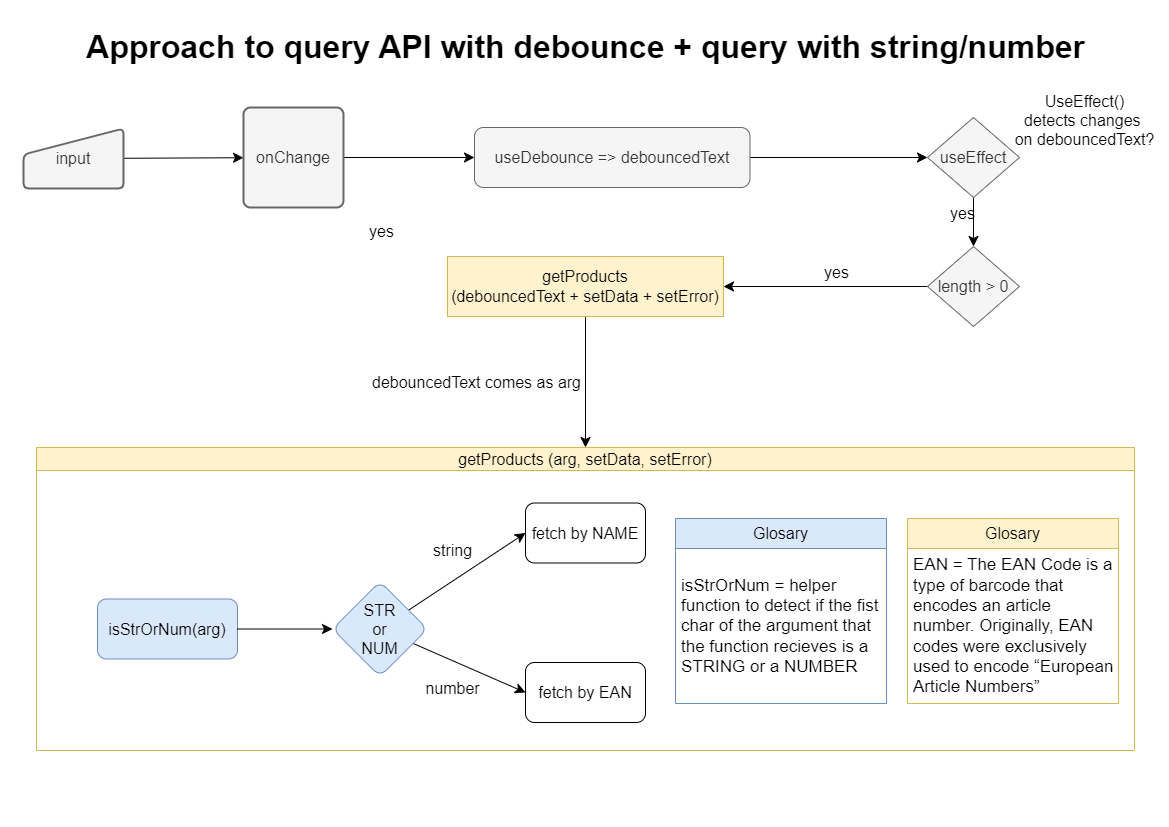

The diagram above was exported from draw.io. Its source (the exported page's mxGraphModel, read from the mxfile embedded in the PNG):
<mxGraphModel dx="1434" dy="756" grid="0" gridSize="10" guides="1" tooltips="1" connect="1" arrows="1" fold="1" page="1" pageScale="1" pageWidth="1169" pageHeight="827" math="0" shadow="0">
  <root>
    <mxCell id="0" />
    <mxCell id="1" parent="0" />
    <mxCell id="D57O0LEhC1wbpuYT85DW-1" value="&lt;h1&gt;Approach to query API with debounce + query with string/number&lt;/h1&gt;" style="text;html=1;align=center;verticalAlign=middle;resizable=0;points=[];autosize=1;strokeColor=none;fillColor=none;fontSize=16;" vertex="1" parent="1">
      <mxGeometry x="76" width="1017" height="93" as="geometry" />
    </mxCell>
    <mxCell id="D57O0LEhC1wbpuYT85DW-24" style="edgeStyle=none;curved=1;rounded=0;orthogonalLoop=1;jettySize=auto;html=1;exitX=1;exitY=0.5;exitDx=0;exitDy=0;entryX=0;entryY=0.5;entryDx=0;entryDy=0;fontSize=12;startSize=8;endSize=8;" edge="1" parent="1" source="D57O0LEhC1wbpuYT85DW-5" target="D57O0LEhC1wbpuYT85DW-10">
      <mxGeometry relative="1" as="geometry" />
    </mxCell>
    <mxCell id="D57O0LEhC1wbpuYT85DW-5" value="useDebounce =&amp;gt; debouncedText" style="rounded=1;whiteSpace=wrap;html=1;fontSize=16;fillColor=#f5f5f5;fontColor=#333333;strokeColor=#666666;" vertex="1" parent="1">
      <mxGeometry x="474" y="127" width="275.5" height="60" as="geometry" />
    </mxCell>
    <mxCell id="D57O0LEhC1wbpuYT85DW-9" value="yes" style="text;html=1;align=center;verticalAlign=middle;resizable=0;points=[];autosize=1;strokeColor=none;fillColor=none;fontSize=16;" vertex="1" parent="1">
      <mxGeometry x="359" y="215" width="43" height="31" as="geometry" />
    </mxCell>
    <mxCell id="D57O0LEhC1wbpuYT85DW-39" style="edgeStyle=none;curved=1;rounded=0;orthogonalLoop=1;jettySize=auto;html=1;entryX=0.5;entryY=0;entryDx=0;entryDy=0;fontSize=12;startSize=8;endSize=8;" edge="1" parent="1" source="D57O0LEhC1wbpuYT85DW-10" target="D57O0LEhC1wbpuYT85DW-37">
      <mxGeometry relative="1" as="geometry" />
    </mxCell>
    <mxCell id="D57O0LEhC1wbpuYT85DW-10" value="useEffect" style="rhombus;whiteSpace=wrap;html=1;fontSize=16;fillColor=#f5f5f5;strokeColor=#666666;fontColor=#333333;" vertex="1" parent="1">
      <mxGeometry x="927" y="117" width="92" height="80" as="geometry" />
    </mxCell>
    <mxCell id="D57O0LEhC1wbpuYT85DW-19" value="UseEffect()&lt;br&gt;detects changes&amp;nbsp;&lt;br&gt;on debouncedText?" style="text;html=1;align=center;verticalAlign=middle;resizable=0;points=[];autosize=1;strokeColor=none;fillColor=none;fontSize=16;" vertex="1" parent="1">
      <mxGeometry x="1005" y="85" width="158" height="70" as="geometry" />
    </mxCell>
    <mxCell id="D57O0LEhC1wbpuYT85DW-20" value="yes" style="text;html=1;align=center;verticalAlign=middle;resizable=0;points=[];autosize=1;strokeColor=none;fillColor=none;fontSize=16;" vertex="1" parent="1">
      <mxGeometry x="940" y="197" width="43" height="31" as="geometry" />
    </mxCell>
    <mxCell id="D57O0LEhC1wbpuYT85DW-29" style="edgeStyle=none;curved=1;rounded=0;orthogonalLoop=1;jettySize=auto;html=1;fontSize=12;startSize=8;endSize=8;" edge="1" parent="1" source="D57O0LEhC1wbpuYT85DW-21" target="D57O0LEhC1wbpuYT85DW-28">
      <mxGeometry relative="1" as="geometry" />
    </mxCell>
    <mxCell id="D57O0LEhC1wbpuYT85DW-21" value="input" style="html=1;strokeWidth=2;shape=manualInput;whiteSpace=wrap;rounded=1;size=26;arcSize=11;fontSize=16;fillColor=#f5f5f5;fontColor=#333333;strokeColor=#666666;" vertex="1" parent="1">
      <mxGeometry x="23" y="128" width="100" height="60" as="geometry" />
    </mxCell>
    <mxCell id="D57O0LEhC1wbpuYT85DW-36" style="edgeStyle=none;curved=1;rounded=0;orthogonalLoop=1;jettySize=auto;html=1;fontSize=12;startSize=8;endSize=8;" edge="1" parent="1" source="D57O0LEhC1wbpuYT85DW-26" target="D57O0LEhC1wbpuYT85DW-34">
      <mxGeometry relative="1" as="geometry" />
    </mxCell>
    <mxCell id="D57O0LEhC1wbpuYT85DW-26" value="getProducts&lt;br&gt;(debouncedText + setData + setError)" style="whiteSpace=wrap;html=1;fontSize=16;fillColor=#fff2cc;strokeColor=#d6b656;" vertex="1" parent="1">
      <mxGeometry x="447" y="256" width="276" height="60" as="geometry" />
    </mxCell>
    <mxCell id="D57O0LEhC1wbpuYT85DW-30" style="edgeStyle=none;curved=1;rounded=0;orthogonalLoop=1;jettySize=auto;html=1;fontSize=12;startSize=8;endSize=8;" edge="1" parent="1" source="D57O0LEhC1wbpuYT85DW-28" target="D57O0LEhC1wbpuYT85DW-5">
      <mxGeometry relative="1" as="geometry" />
    </mxCell>
    <mxCell id="D57O0LEhC1wbpuYT85DW-28" value="onChange" style="rounded=1;whiteSpace=wrap;html=1;absoluteArcSize=1;arcSize=14;strokeWidth=2;fontSize=16;fillColor=#f5f5f5;fontColor=#333333;strokeColor=#666666;" vertex="1" parent="1">
      <mxGeometry x="243" y="107" width="100" height="100" as="geometry" />
    </mxCell>
    <mxCell id="D57O0LEhC1wbpuYT85DW-34" value="getProducts (arg, setData, setError)" style="swimlane;whiteSpace=wrap;html=1;fontSize=16;fillColor=#fff2cc;strokeColor=#d6b656;fontColor=default;fontStyle=0" vertex="1" parent="1">
      <mxGeometry x="36" y="447" width="1098" height="303" as="geometry" />
    </mxCell>
    <mxCell id="D57O0LEhC1wbpuYT85DW-59" style="edgeStyle=none;curved=1;rounded=0;orthogonalLoop=1;jettySize=auto;html=1;entryX=0;entryY=0.5;entryDx=0;entryDy=0;fontSize=12;startSize=8;endSize=8;" edge="1" parent="D57O0LEhC1wbpuYT85DW-34" source="D57O0LEhC1wbpuYT85DW-44" target="D57O0LEhC1wbpuYT85DW-56">
      <mxGeometry relative="1" as="geometry" />
    </mxCell>
    <mxCell id="D57O0LEhC1wbpuYT85DW-60" style="edgeStyle=none;curved=1;rounded=0;orthogonalLoop=1;jettySize=auto;html=1;entryX=0;entryY=0.5;entryDx=0;entryDy=0;fontSize=12;startSize=8;endSize=8;" edge="1" parent="D57O0LEhC1wbpuYT85DW-34" source="D57O0LEhC1wbpuYT85DW-44" target="D57O0LEhC1wbpuYT85DW-54">
      <mxGeometry relative="1" as="geometry" />
    </mxCell>
    <mxCell id="D57O0LEhC1wbpuYT85DW-44" value="STR&lt;br&gt;or&lt;br&gt;NUM" style="rhombus;whiteSpace=wrap;html=1;fontSize=16;rounded=1;fillColor=#dae8fc;strokeColor=#6c8ebf;" vertex="1" parent="D57O0LEhC1wbpuYT85DW-34">
      <mxGeometry x="296" y="134" width="95" height="95" as="geometry" />
    </mxCell>
    <mxCell id="D57O0LEhC1wbpuYT85DW-43" value="isStrOrNum(arg)" style="rounded=1;whiteSpace=wrap;html=1;fontSize=16;fillColor=#dae8fc;strokeColor=#6c8ebf;" vertex="1" parent="D57O0LEhC1wbpuYT85DW-34">
      <mxGeometry x="61" y="151.5" width="140" height="60" as="geometry" />
    </mxCell>
    <mxCell id="D57O0LEhC1wbpuYT85DW-45" value="" style="edgeStyle=none;curved=1;rounded=0;orthogonalLoop=1;jettySize=auto;html=1;fontSize=12;startSize=8;endSize=8;" edge="1" parent="D57O0LEhC1wbpuYT85DW-34" source="D57O0LEhC1wbpuYT85DW-43" target="D57O0LEhC1wbpuYT85DW-44">
      <mxGeometry relative="1" as="geometry" />
    </mxCell>
    <mxCell id="D57O0LEhC1wbpuYT85DW-50" value="string" style="text;html=1;align=center;verticalAlign=middle;resizable=0;points=[];autosize=1;strokeColor=none;fillColor=none;fontSize=16;" vertex="1" parent="D57O0LEhC1wbpuYT85DW-34">
      <mxGeometry x="387.5" y="87" width="57" height="31" as="geometry" />
    </mxCell>
    <mxCell id="D57O0LEhC1wbpuYT85DW-52" value="number" style="text;html=1;align=center;verticalAlign=middle;resizable=0;points=[];autosize=1;strokeColor=none;fillColor=none;fontSize=16;" vertex="1" parent="D57O0LEhC1wbpuYT85DW-34">
      <mxGeometry x="380" y="225" width="72" height="31" as="geometry" />
    </mxCell>
    <mxCell id="D57O0LEhC1wbpuYT85DW-54" value="fetch by NAME" style="whiteSpace=wrap;html=1;fontSize=16;rounded=1;" vertex="1" parent="D57O0LEhC1wbpuYT85DW-34">
      <mxGeometry x="489" y="55.5" width="120" height="60" as="geometry" />
    </mxCell>
    <mxCell id="D57O0LEhC1wbpuYT85DW-56" value="fetch by EAN" style="whiteSpace=wrap;html=1;fontSize=16;rounded=1;" vertex="1" parent="D57O0LEhC1wbpuYT85DW-34">
      <mxGeometry x="489" y="215" width="120" height="60" as="geometry" />
    </mxCell>
    <mxCell id="D57O0LEhC1wbpuYT85DW-61" value="Glosary" style="swimlane;fontStyle=0;childLayout=stackLayout;horizontal=1;startSize=30;horizontalStack=0;resizeParent=1;resizeParentMax=0;resizeLast=0;collapsible=1;marginBottom=0;whiteSpace=wrap;html=1;fontSize=16;fillColor=#fff2cc;strokeColor=#d6b656;" vertex="1" parent="D57O0LEhC1wbpuYT85DW-34">
      <mxGeometry x="871" y="71" width="211" height="185" as="geometry" />
    </mxCell>
    <mxCell id="D57O0LEhC1wbpuYT85DW-62" value="&lt;font style=&quot;font-size: 17px;&quot;&gt;EAN =&amp;nbsp;&lt;font style=&quot;font-size: 17px;&quot;&gt;The EAN Code is a type of barcode that encodes an article number. Originally, EAN codes were exclusively used to encode “European Article Numbers”&lt;/font&gt;&lt;/font&gt;" style="text;strokeColor=none;fillColor=none;align=left;verticalAlign=middle;spacingLeft=4;spacingRight=4;overflow=hidden;points=[[0,0.5],[1,0.5]];portConstraint=eastwest;rotatable=0;whiteSpace=wrap;html=1;fontSize=16;" vertex="1" parent="D57O0LEhC1wbpuYT85DW-61">
      <mxGeometry y="30" width="211" height="155" as="geometry" />
    </mxCell>
    <mxCell id="D57O0LEhC1wbpuYT85DW-65" value="Glosary" style="swimlane;fontStyle=0;childLayout=stackLayout;horizontal=1;startSize=30;horizontalStack=0;resizeParent=1;resizeParentMax=0;resizeLast=0;collapsible=1;marginBottom=0;whiteSpace=wrap;html=1;fontSize=16;fillColor=#dae8fc;strokeColor=#6c8ebf;" vertex="1" parent="D57O0LEhC1wbpuYT85DW-34">
      <mxGeometry x="639" y="71" width="211" height="185" as="geometry" />
    </mxCell>
    <mxCell id="D57O0LEhC1wbpuYT85DW-66" value="&lt;span style=&quot;font-size: 17px;&quot;&gt;isStrOrNum = helper function to detect if the fist char of the argument that the function recieves is a STRING or a NUMBER&lt;/span&gt;" style="text;strokeColor=none;fillColor=none;align=left;verticalAlign=middle;spacingLeft=4;spacingRight=4;overflow=hidden;points=[[0,0.5],[1,0.5]];portConstraint=eastwest;rotatable=0;whiteSpace=wrap;html=1;fontSize=16;" vertex="1" parent="D57O0LEhC1wbpuYT85DW-65">
      <mxGeometry y="30" width="211" height="155" as="geometry" />
    </mxCell>
    <mxCell id="D57O0LEhC1wbpuYT85DW-38" style="edgeStyle=none;curved=1;rounded=0;orthogonalLoop=1;jettySize=auto;html=1;fontSize=12;startSize=8;endSize=8;" edge="1" parent="1" source="D57O0LEhC1wbpuYT85DW-37" target="D57O0LEhC1wbpuYT85DW-26">
      <mxGeometry relative="1" as="geometry" />
    </mxCell>
    <mxCell id="D57O0LEhC1wbpuYT85DW-37" value="length &amp;gt; 0" style="rhombus;whiteSpace=wrap;html=1;fontSize=16;fillColor=#f5f5f5;strokeColor=#666666;fontColor=#333333;" vertex="1" parent="1">
      <mxGeometry x="927" y="246" width="92" height="80" as="geometry" />
    </mxCell>
    <mxCell id="D57O0LEhC1wbpuYT85DW-40" value="yes" style="text;html=1;align=center;verticalAlign=middle;resizable=0;points=[];autosize=1;strokeColor=none;fillColor=none;fontSize=16;" vertex="1" parent="1">
      <mxGeometry x="814" y="256" width="43" height="31" as="geometry" />
    </mxCell>
    <mxCell id="D57O0LEhC1wbpuYT85DW-42" value="debouncedText comes as arg" style="text;html=1;align=center;verticalAlign=middle;resizable=0;points=[];autosize=1;strokeColor=none;fillColor=none;fontSize=16;" vertex="1" parent="1">
      <mxGeometry x="362" y="366" width="227" height="31" as="geometry" />
    </mxCell>
  </root>
</mxGraphModel>